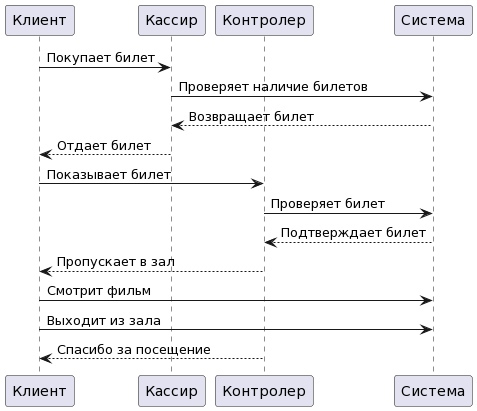

The diagram above was rendered by PlantUML. Its source (embedded in the PNG):
@startuml
participant Клиент
participant Кассир
participant Контролер
participant Система

Клиент -> Кассир : Покупает билет
Кассир -> Система : Проверяет наличие билетов
Система --> Кассир : Возвращает билет
Кассир --> Клиент : Отдает билет
Клиент -> Контролер : Показывает билет
Контролер -> Система : Проверяет билет
Система --> Контролер : Подтверждает билет
Контролер --> Клиент : Пропускает в зал
Клиент -> Система : Смотрит фильм
Клиент -> Система : Выходит из зала
Контролер --> Клиент : Спасибо за посещение
@enduml